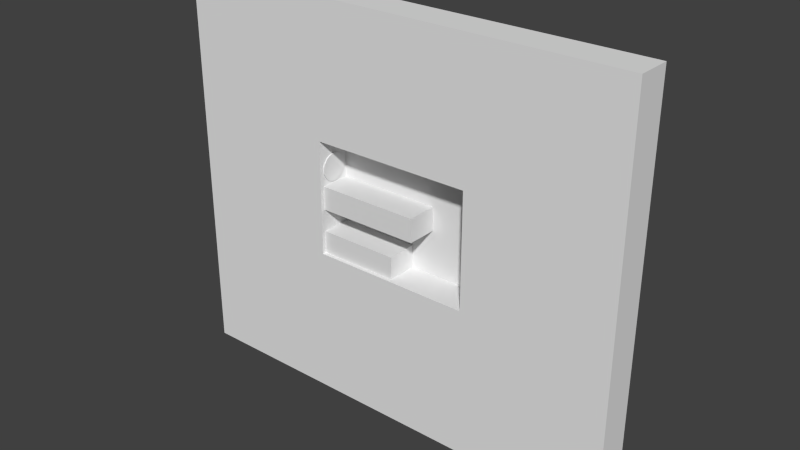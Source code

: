 # Source: 005.blend  (saved by Blender 2.59.0; exported with 4.5.12 LTS)
import bpy
from mathutils import Matrix  # noqa: F401  (used for matrix-valued properties, if any)

bpy.ops.wm.read_factory_settings(use_empty=True)
scene = bpy.context.scene
scene.name = 'Scene'

# ---- collections
col_collection_1 = bpy.data.collections.new('Collection 1'); scene.collection.children.link(col_collection_1)

# ---- materials (node trees are filled in below, after node groups)
mat_purplewalls = bpy.data.materials.new('PurpleWalls')
mat_purplewalls.alpha_threshold = 0.0
mat_purplewalls.use_transparent_shadow = False
mat_purplewalls.roughness = 0.5
mat_purplewalls.line_color = (0.0, 0.0, 0.0, 1.0)

# ---- material node trees

# ---- world
world_world = bpy.data.worlds.new('World'); scene.world = world_world
world_world.color = (0.05088, 0.05088, 0.05088)
world_world.use_sun_shadow = False
world_world.sun_shadow_jitter_overblur = 0.0
world_world.cycles.sampling_method = 'MANUAL'
world_world.cycles.sample_map_resolution = 256

# ---- meshes
me_plane_006 = bpy.data.meshes.new('Plane.006')
me_plane_006.from_pydata([(9.0, 4.887e-07, -2.0), (0.0, -2.725e-07, -2.0), (0.0, -3.397e-07, 0.0), (9.0, 4.215e-07, 0.0)], [], [(0, 3, 2, 1)])
me_plane_006.use_remesh_preserve_volume = False
me_plane_006.use_remesh_preserve_attributes = False
me_plane_006.use_mirror_vertex_groups = False
me_plane_006.update()
me_cube_004 = bpy.data.meshes.new('Cube.004')
me_cube_004.from_pydata([(7.041, 1.5, -1.024), (7.041, -1.5, -1.024), (-2.041, -1.5, -1.024), (-2.041, 1.5, -1.024), (7.041, 1.5, 1.024), (7.041, -1.5, 1.024), (-2.041, -1.5, 1.024), (-2.041, 1.5, 1.024)], [], [(0, 1, 2, 3), (4, 7, 6, 5), (0, 4, 5, 1), (1, 5, 6, 2), (2, 6, 7, 3), (4, 0, 3, 7)])
_uv = me_cube_004.uv_layers.new(name='UVTex')
_uv.uv.foreach_set('vector', [0.09815, 0.3177, 0.09815, -0.4323, -0.9226, -0.4323, -0.9226, 0.3177, 0.09815, 0.3177, -0.9226, 0.3177, -0.9226, -0.4323, 0.09815, -0.4323, 0.3053, 0.3529, 0.3053, 0.8647, -0.4447, 0.8647, -0.4447, 0.3529, 0.09815, 0.3529, 0.09815, 0.8647, -0.9226, 0.8647, -0.9226, 0.3529, 0.5553, 0.3529, 0.5553, 0.8647, 1.305, 0.8647, 1.305, 0.3529, 0.09815, 0.3647, 0.09815, -0.1471, -0.9226, -0.1471, -0.9226, 0.3647])
me_cube_004.materials.append(mat_purplewalls)
me_cube_004.use_remesh_preserve_volume = False
me_cube_004.use_remesh_preserve_attributes = False
me_cube_004.use_mirror_vertex_groups = False
me_cube_004.update()
me_cube_001 = bpy.data.meshes.new('Cube.001')
me_cube_001.from_pydata([(5.041, 1.5, -1.024), (5.041, -1.5, -1.024), (-2.041, -1.5, -1.024), (-2.041, 1.5, -1.024), (5.041, 1.5, 1.024), (5.041, -1.5, 1.024), (-2.041, -1.5, 1.024), (-2.041, 1.5, 1.024)], [], [(0, 1, 2, 3), (4, 7, 6, 5), (0, 4, 5, 1), (1, 5, 6, 2), (2, 6, 7, 3), (4, 0, 3, 7)])
_uv = me_cube_001.uv_layers.new(name='UVTex')
_uv.uv.foreach_set('vector', [0.09815, 0.3177, 0.09815, -0.4323, -0.9226, -0.4323, -0.9226, 0.3177, 0.09815, 0.3177, -0.9226, 0.3177, -0.9226, -0.4323, 0.09815, -0.4323, 0.3053, 0.3529, 0.3053, 0.8647, -0.4447, 0.8647, -0.4447, 0.3529, 0.09815, 0.3529, 0.09815, 0.8647, -0.9226, 0.8647, -0.9226, 0.3529, 0.5553, 0.3529, 0.5553, 0.8647, 1.305, 0.8647, 1.305, 0.3529, 0.09815, 0.3647, 0.09815, -0.1471, -0.9226, -0.1471, -0.9226, 0.3647])
me_cube_001.materials.append(mat_purplewalls)
me_cube_001.use_remesh_preserve_volume = False
me_cube_001.use_remesh_preserve_attributes = False
me_cube_001.use_mirror_vertex_groups = False
me_cube_001.update()
me_cube = bpy.data.meshes.new('Cube')
me_cube.from_pydata([(7.007, 1.5, -4.989), (7.007, -1.5, -4.989), (-7.007, -1.5, -4.989), (-7.007, 1.5, -4.989), (7.007, 1.5, 4.989), (7.007, -1.5, 4.989), (-7.007, -1.5, 4.989), (-7.007, 1.5, 4.989), (19.94, -1.5, 4.989), (19.94, 1.5, 4.989), (19.94, -1.5, -4.989), (19.94, 1.5, -4.989), (-20.31, 1.5, 4.989), (-20.31, -1.5, 4.989), (-20.31, 1.5, -4.989), (-20.31, -1.5, -4.989), (-20.31, -1.5, 16.59), (-20.31, 1.5, 16.59), (19.94, 1.5, 16.59), (19.94, -1.5, 16.59), (-7.007, 1.5, 16.59), (-7.007, -1.5, 16.59), (7.007, -1.5, 16.59), (7.007, 1.5, 16.59), (-20.31, -1.5, -18.09), (-20.31, 1.5, -18.09), (19.94, 1.5, -18.09), (19.94, -1.5, -18.09), (-7.007, 1.5, -18.09), (-7.007, -1.5, -18.09), (7.007, -1.5, -18.09), (7.007, 1.5, -18.09)], [], [(0, 4, 9, 11), (5, 1, 10, 8), (11, 9, 8, 10), (7, 3, 14, 12), (2, 6, 13, 15), (15, 13, 12, 14), (12, 13, 16, 17), (13, 6, 21, 16), (7, 12, 17, 20), (8, 9, 18, 19), (5, 8, 19, 22), (9, 4, 23, 18), (4, 7, 20, 23), (6, 5, 22, 21), (23, 20, 21, 22), (23, 22, 19, 18), (21, 20, 17, 16), (15, 14, 25, 24), (2, 15, 24, 29), (14, 3, 28, 25), (11, 10, 27, 26), (10, 1, 30, 27), (0, 11, 26, 31), (3, 0, 31, 28), (1, 2, 29, 30), (31, 30, 29, 28), (30, 31, 26, 27), (28, 29, 24, 25), (2, 3, 7, 6), (0, 3, 2, 1), (0, 1, 5, 4), (5, 6, 7, 4)])
_uv = me_cube.uv_layers.new(name='UVTex')
_uv.uv.foreach_set('vector', [0.3332, 0.2723, 0.3332, 1.934, 2.487, 1.934, 2.487, 0.2723, 1.623, 1.396, 1.623, -0.1666, 3.648, -0.1666, 3.648, 1.396, 0.4157, 0.2723, 0.4157, 1.934, -0.08375, 1.934, -0.08375, 0.2723, 0.6638, 0.2686, 0.6638, -1.393, -1.552, -1.393, -1.552, 0.2686, -0.5718, -0.1666, -0.5718, 1.396, -2.655, 1.396, -2.655, -0.1666, 0.5823, 0.2723, 0.5823, 1.934, 1.082, 1.934, 1.082, 0.2723, 0.4158, 0.2686, -0.08375, 0.2686, -0.08375, 2.2, 0.4158, 2.2, -2.655, 1.396, -0.5718, 1.396, -0.5718, 3.213, -2.655, 3.213, 0.6638, 0.2686, -1.552, 0.2686, -1.552, 2.2, 0.6638, 2.2, 0.5822, 0.2686, 1.082, 0.2686, 1.082, 2.2, 0.5822, 2.2, 1.623, 1.396, 3.648, 1.396, 3.648, 3.213, 1.623, 3.213, 0.4888, 0.2686, -1.665, 0.2686, -1.665, 2.2, 0.4888, 2.2, 0.3332, 0.2686, -2.0, 0.2686, -2.0, 2.2, 0.3332, 2.2, -0.5718, 1.396, 1.623, 1.396, 1.623, 3.213, -0.5718, 3.213, 0.3332, 0.1805, -2.0, 0.1805, -2.0, -0.319, 0.3332, -0.319, 0.3332, 0.1805, 0.3332, -0.319, 2.487, -0.319, 2.487, 0.1805, 0.6638, 0.347, 0.6638, 0.8465, -1.552, 0.8465, -1.552, 0.347, 0.5823, 0.2723, 1.082, 0.2723, 1.082, -1.909, 0.5823, -1.909, -0.5718, -0.1666, -2.655, -0.1666, -2.655, -2.218, -0.5718, -2.218, 0.4464, 0.2723, 2.662, 0.2723, 2.662, -1.909, 0.4464, -1.909, 0.4157, 0.2723, -0.08375, 0.2723, -0.08375, -1.909, 0.4157, -1.909, 3.648, -0.1666, 1.623, -0.1666, 1.623, -2.218, 3.648, -2.218, 0.3332, 0.2723, 2.487, 0.2723, 2.487, -1.909, 0.3332, -1.909, 0.6638, 0.2723, 2.997, 0.2723, 2.997, -1.909, 0.6638, -1.909, 1.623, -0.1666, -0.5718, -0.1666, -0.5718, -2.218, 1.623, -2.218, 0.3332, 0.1805, 0.3332, -0.319, -2.0, -0.319, -2.0, 0.1805, 0.3332, 0.347, 0.3332, 0.8465, 2.487, 0.8465, 2.487, 0.347, 0.6638, 0.1805, 0.6638, -0.319, -1.552, -0.319, -1.552, 0.1805, 0.5823, 0.2723, 1.082, 0.2723, 1.082, 1.934, 0.5823, 1.934, 0.3332, 0.1805, -2.0, 0.1805, -2.0, -0.319, 0.3332, -0.319, 0.4158, 0.2723, -0.08375, 0.2723, -0.08375, 1.934, 0.4158, 1.934, 0.3332, 0.347, -2.0, 0.347, -2.0, 0.8465, 0.3332, 0.8465])
me_cube.materials.append(mat_purplewalls)
me_cube.use_remesh_preserve_volume = False
me_cube.use_remesh_preserve_attributes = False
me_cube.use_mirror_vertex_groups = False
me_cube.update()
me_plane_007 = bpy.data.meshes.new('Plane.007')
me_plane_007.from_pydata([(7.0, 4.887e-07, -2.0), (0.0, -2.725e-07, -2.0), (0.0, -3.397e-07, 0.0), (7.0, 4.215e-07, 0.0)], [], [(0, 3, 2, 1)])
me_plane_007.use_remesh_preserve_volume = False
me_plane_007.use_remesh_preserve_attributes = False
me_plane_007.use_mirror_vertex_groups = False
me_plane_007.update()
me_plane_002 = bpy.data.meshes.new('Plane.002')
me_plane_002.from_pydata([(14.0, 4.887e-07, -1.0), (0.0, -2.725e-07, -1.0), (0.0, -3.397e-07, 0.0), (14.0, 4.215e-07, 0.0)], [], [(0, 3, 2, 1)])
me_plane_002.use_remesh_preserve_volume = False
me_plane_002.use_remesh_preserve_attributes = False
me_plane_002.use_mirror_vertex_groups = False
me_plane_002.update()
me_plane_001 = bpy.data.meshes.new('Plane.001')
me_plane_001.from_pydata([(1.0, 4.887e-07, -12.0), (0.0, -2.725e-07, -12.0), (0.0, -3.397e-07, 0.0), (1.0, 4.215e-07, 0.0)], [], [(0, 3, 2, 1)])
me_plane_001.use_remesh_preserve_volume = False
me_plane_001.use_remesh_preserve_attributes = False
me_plane_001.use_mirror_vertex_groups = False
me_plane_001.update()
me_plane = bpy.data.meshes.new('Plane')
me_plane.from_pydata([(7.5, 8.941e-08, 4.984), (7.5, -8.941e-08, -6.984), (-8.502, -8.941e-08, -6.984), (-8.502, 8.941e-08, 4.984)], [], [(0, 3, 2, 1)])
_uv = me_plane.uv_layers.new(name='UVTex')
_uv.uv.foreach_set('vector', [2.165, 1.838, -1.127, 1.838, -1.127, -0.7883, 2.165, -0.7883])
me_plane.materials.append(mat_purplewalls)
me_plane.use_remesh_preserve_volume = False
me_plane.use_remesh_preserve_attributes = False
me_plane.use_mirror_vertex_groups = False
me_plane.update()
me_plane_014 = bpy.data.meshes.new('Plane.014')
me_plane_014.from_pydata([(1.0, 4.887e-07, -12.0), (0.0, -2.725e-07, -12.0), (0.0, -3.397e-07, 0.0), (1.0, 4.215e-07, 0.0)], [], [(0, 3, 2, 1)])
me_plane_014.use_remesh_preserve_volume = False
me_plane_014.use_remesh_preserve_attributes = False
me_plane_014.use_mirror_vertex_groups = False
me_plane_014.update()
me_plane_013 = bpy.data.meshes.new('Plane.013')
me_plane_013.from_pydata([(14.0, 4.887e-07, -1.0), (0.0, -2.725e-07, -1.0), (0.0, -3.397e-07, 0.0), (14.0, 4.215e-07, 0.0)], [], [(0, 3, 2, 1)])
me_plane_013.use_remesh_preserve_volume = False
me_plane_013.use_remesh_preserve_attributes = False
me_plane_013.use_mirror_vertex_groups = False
me_plane_013.update()
me_plane_005 = bpy.data.meshes.new('Plane.005')
me_plane_005.from_pydata([(-4.033e-08, 1.19, -0.09587), (0.3079, 1.149, -0.09587), (0.5948, 1.03, -0.09587), (0.8411, 0.8411, -0.09587), (1.03, 0.5948, -0.09587), (1.149, 0.3079, -0.09587), (1.19, -6.107e-07, -0.09587), (1.149, -0.3079, -0.09587), (1.03, -0.5948, -0.09587), (0.8411, -0.8411, -0.09587), (0.5948, -1.03, -0.09587), (0.3079, -1.149, -0.09587), (-4.033e-08, -1.19, -0.09587), (-0.3079, -1.149, -0.09587), (-0.5948, -1.03, -0.09587), (-0.8411, -0.8411, -0.09587), (-1.03, -0.5948, -0.09587), (-1.149, -0.3079, -0.09587), (-1.19, -1.253e-06, -0.09587), (-1.149, 0.3079, -0.09587), (-1.03, 0.5948, -0.09587), (-0.8411, 0.8411, -0.09587), (-0.5948, 1.03, -0.09587), (-0.3079, 1.149, -0.09587), (-1.195e-06, 1.19, 0.09587), (0.3079, 1.149, 0.09587), (0.5948, 1.03, 0.09587), (0.8411, 0.8411, 0.09587), (1.03, 0.5948, 0.09587), (1.149, 0.3079, 0.09587), (1.19, 5.69e-07, 0.09587), (1.149, -0.3079, 0.09587), (1.03, -0.5948, 0.09587), (0.8411, -0.8411, 0.09587), (0.5948, -1.03, 0.09587), (0.3079, -1.149, 0.09587), (-1.195e-06, -1.19, 0.09587), (-0.3079, -1.149, 0.09587), (-0.5948, -1.03, 0.09587), (-0.8411, -0.8411, 0.09587), (-1.03, -0.5948, 0.09587), (-1.149, -0.3079, 0.09587), (-1.19, 3.463e-06, 0.09587), (-1.149, 0.3079, 0.09587), (-1.03, 0.5948, 0.09587), (-0.8411, 0.8411, 0.09587), (-0.5948, 1.03, 0.09587), (-0.3079, 1.149, 0.09587), (-4.033e-08, -7.015e-07, -0.09587), (-6.029e-08, -7.294e-07, 0.09587)], [], [(48, 0, 1), (49, 25, 24), (48, 1, 2), (49, 26, 25), (48, 2, 3), (49, 27, 26), (48, 3, 4), (49, 28, 27), (48, 4, 5), (49, 29, 28), (48, 5, 6), (49, 30, 29), (48, 6, 7), (49, 31, 30), (48, 7, 8), (49, 32, 31), (48, 8, 9), (49, 33, 32), (48, 9, 10), (49, 34, 33), (48, 10, 11), (49, 35, 34), (48, 11, 12), (49, 36, 35), (48, 12, 13), (49, 37, 36), (48, 13, 14), (49, 38, 37), (48, 14, 15), (49, 39, 38), (48, 15, 16), (49, 40, 39), (48, 16, 17), (49, 41, 40), (48, 17, 18), (49, 42, 41), (48, 18, 19), (49, 43, 42), (48, 19, 20), (49, 44, 43), (48, 20, 21), (49, 45, 44), (48, 21, 22), (49, 46, 45), (48, 22, 23), (49, 47, 46), (23, 0, 48), (49, 24, 47), (0, 24, 25, 1), (1, 25, 26, 2), (2, 26, 27, 3), (3, 27, 28, 4), (4, 28, 29, 5), (5, 29, 30, 6), (6, 30, 31, 7), (7, 31, 32, 8), (8, 32, 33, 9), (9, 33, 34, 10), (10, 34, 35, 11), (11, 35, 36, 12), (12, 36, 37, 13), (13, 37, 38, 14), (14, 38, 39, 15), (15, 39, 40, 16), (16, 40, 41, 17), (17, 41, 42, 18), (18, 42, 43, 19), (19, 43, 44, 20), (20, 44, 45, 21), (21, 45, 46, 22), (22, 46, 47, 23), (24, 0, 23, 47)])
me_plane_005.use_remesh_preserve_volume = False
me_plane_005.use_remesh_preserve_attributes = False
me_plane_005.use_mirror_vertex_groups = False
me_plane_005.update()

# ---- objects
ob_plane_003 = bpy.data.objects.new('Plane.003', me_plane_006)
ob_cube_003 = bpy.data.objects.new('Cube.003', me_cube_004)
ob_cube_001 = bpy.data.objects.new('Cube.001', me_cube_001)
ob_cube = bpy.data.objects.new('Cube', me_cube)
ob_empty_005 = bpy.data.objects.new('Empty.005', None)
ob_plane_002 = bpy.data.objects.new('Plane.002', me_plane_007)
ob_empty_004 = bpy.data.objects.new('Empty.004', None)
ob_empty_001 = bpy.data.objects.new('Empty.001', None)
ob_plane_001 = bpy.data.objects.new('Plane.001', me_plane_002)
ob_plane_008 = bpy.data.objects.new('Plane.008', me_plane_001)
ob_plane = bpy.data.objects.new('Plane', me_plane)
ob_plane_007 = bpy.data.objects.new('Plane.007', me_plane_014)
ob_plane_006 = bpy.data.objects.new('Plane.006', me_plane_013)
ob_plane_005 = bpy.data.objects.new('Plane.005', me_plane_005)
ob_empty_003 = bpy.data.objects.new('Empty.003', None)
ob_empty_002 = bpy.data.objects.new('Empty.002', None)
ob_empty = bpy.data.objects.new('Empty', None)

# ---- transforms, parenting, visibility, modifiers, constraints
ob_plane_003.location = (-7.0, -0.00067, 0.0)
ob_plane_003.lineart.crease_threshold = 0.0
ob_cube_003.location = (-5.032, 0.3385, -0.9972)
ob_cube_003.lineart.crease_threshold = 0.0
ob_cube_001.location = (-5.032, 0.3385, -4.997)
ob_cube_001.lineart.crease_threshold = 0.0
ob_cube.location = (-0.002997, -1.638e-07, -0.9599)
ob_cube.lineart.crease_threshold = 0.0
ob_empty_005.location = (0.8301, -0.0006692, -5.227)
ob_empty_005.rotation_euler = (-1.9e-07, 0.0, 5.565e-08)
ob_empty_005.scale = (0.5, 0.5, 0.5)
ob_empty_005.empty_image_offset = (0.0, 0.0)
ob_empty_005.lineart.crease_threshold = 0.0
ob_plane_002.location = (-7.0, -0.00067, -4.0)
ob_plane_002.lineart.crease_threshold = 0.0
ob_empty_004.location = (3.622, -0.0006703, -5.227)
ob_empty_004.rotation_euler = (-1.9e-07, 1.571, 5.565e-08)
ob_empty_004.scale = (0.5, 0.5, 0.5)
ob_empty_004.empty_image_offset = (0.0, 0.0)
ob_empty_004.lineart.crease_threshold = 0.0
ob_empty_001.location = (3.622, -0.00067, -0.6576)
ob_empty_001.scale = (0.5, 0.5, 0.5)
ob_empty_001.empty_image_offset = (0.0, 0.0)
ob_empty_001.lineart.crease_threshold = 0.0
ob_plane_001.location = (-7.0, -0.00067, -6.0)
ob_plane_001.lineart.crease_threshold = 0.0
ob_plane_008.location = (7.0, -0.00067, 5.0)
ob_plane_008.lineart.crease_threshold = 0.0
ob_plane.location = (0.5, 1.5, -0.01631)
ob_plane.lineart.crease_threshold = 0.0
ob_plane_007.location = (-8.0, -0.00067, 5.0)
ob_plane_007.lineart.crease_threshold = 0.0
ob_plane_006.location = (-7.0, -0.00067, 5.0)
ob_plane_006.lineart.crease_threshold = 0.0
ob_plane_005.location = (-6.993, 0.0341, 1.391)
ob_plane_005.rotation_euler = (-1.46e-07, 4.712, 0.0)
ob_plane_005.lineart.crease_threshold = 0.0
ob_empty_003.location = (3.622, -0.0006696, -2.917)
ob_empty_003.scale = (0.5, 0.5, 0.5)
ob_empty_003.empty_image_offset = (0.0, 0.0)
ob_empty_003.lineart.crease_threshold = 0.0
ob_empty_002.location = (-3.776, -0.00067, 1.831)
ob_empty_002.scale = (0.5, 0.5, 0.5)
ob_empty_002.empty_image_offset = (0.0, 0.0)
ob_empty_002.lineart.crease_threshold = 0.0
ob_empty.location = (-5.651, -0.00067, -2.993)
ob_empty.scale = (0.5, 0.5, 0.5)
ob_empty.empty_image_offset = (0.0, 0.0)
ob_empty.lineart.crease_threshold = 0.0

# ---- collection membership
col_collection_1.objects.link(ob_plane_003)
col_collection_1.objects.link(ob_cube_003)
col_collection_1.objects.link(ob_cube_001)
col_collection_1.objects.link(ob_cube)
col_collection_1.objects.link(ob_empty_005)
col_collection_1.objects.link(ob_plane_002)
col_collection_1.objects.link(ob_empty_004)
col_collection_1.objects.link(ob_empty_001)
col_collection_1.objects.link(ob_plane_001)
col_collection_1.objects.link(ob_plane_008)
col_collection_1.objects.link(ob_plane)
col_collection_1.objects.link(ob_plane_007)
col_collection_1.objects.link(ob_plane_006)
col_collection_1.objects.link(ob_plane_005)
col_collection_1.objects.link(ob_empty_003)
col_collection_1.objects.link(ob_empty_002)
col_collection_1.objects.link(ob_empty)

# ---- scene / render settings (as saved in the file)
scene.frame_start = 1; scene.frame_end = 250; scene.frame_set(1)
scene.render.engine = 'BLENDER_EEVEE_NEXT'
scene.render.image_settings.color_mode = 'RGB'
scene.render.image_settings.compression = 90
scene.render.resolution_percentage = 50
scene.render.dither_intensity = 0.0
scene.render.bake_margin = 2
scene.render.bake_bias = 0.0
scene.cycles.use_denoising = False
scene.cycles.samples = 10
scene.cycles.sampling_pattern = 'TABULATED_SOBOL'
scene.cycles.light_sampling_threshold = 0.0
scene.cycles.use_adaptive_sampling = False
scene.cycles.use_light_tree = False
scene.cycles.blur_glossy = 0.0
scene.cycles.volume_bounces = 1
scene.cycles.pixel_filter_type = 'GAUSSIAN'
scene.cycles.sample_clamp_indirect = 0.0
scene.view_settings.view_transform = 'Standard'
bpy.context.view_layer.update()

# ---- added for rendering (the .blend has no active camera and no usable light): camera, sun
cam_auto = bpy.data.cameras.new('AutoCamera')
cam_auto.lens = 50.0
cam_auto.sensor_width = 36.0
cam_auto.clip_end = 1000.0
ob_auto_camera = bpy.data.objects.new('AutoCamera', cam_auto)
scene.collection.objects.link(ob_auto_camera)
ob_auto_camera.location = (49.067, -58.9378, 37.6963)
ob_auto_camera.rotation_euler = (1.09748, -7.21219e-08, 0.694738)
scene.camera = ob_auto_camera
light_auto_sun = bpy.data.lights.new('AutoSun', 'SUN')
light_auto_sun.energy = 3.0
light_auto_sun.angle = 0.0523599
ob_auto_sun = bpy.data.objects.new('AutoSun', light_auto_sun)
scene.collection.objects.link(ob_auto_sun)
ob_auto_sun.rotation_euler = (0.872665, 0.174533, 0.523599)
bpy.context.view_layer.update()
